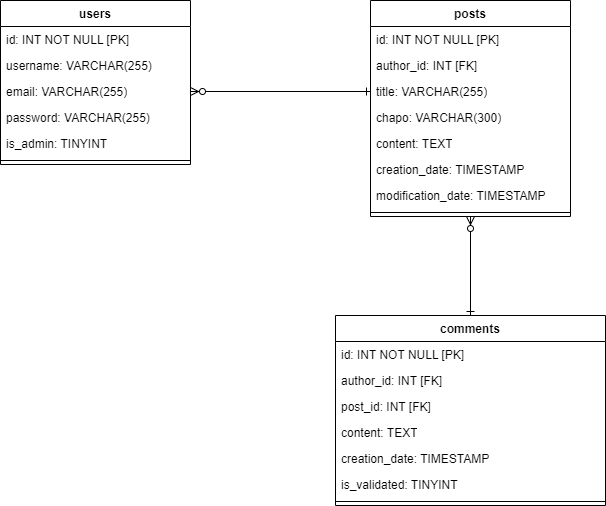

The diagram above was exported from draw.io. Its source (the exported page's mxGraphModel, read from the mxfile embedded in the PNG):
<mxGraphModel dx="1388" dy="747" grid="1" gridSize="10" guides="1" tooltips="1" connect="1" arrows="1" fold="1" page="1" pageScale="1" pageWidth="827" pageHeight="1169" background="#ffffff" math="0" shadow="0">
  <root>
    <mxCell id="0" />
    <mxCell id="1" parent="0" />
    <mxCell id="0z3GcaMKbjE4BkoSXiBb-1" value="u&lt;span style=&quot;background-color: initial;&quot;&gt;sers&lt;/span&gt;" style="swimlane;fontStyle=1;align=center;verticalAlign=top;childLayout=stackLayout;horizontal=1;startSize=26;horizontalStack=0;resizeParent=1;resizeParentMax=0;resizeLast=0;collapsible=1;marginBottom=0;whiteSpace=wrap;html=1;" parent="1" vertex="1">
      <mxGeometry x="100" y="80" width="190" height="164" as="geometry" />
    </mxCell>
    <mxCell id="0z3GcaMKbjE4BkoSXiBb-2" value="id: INT NOT NULL [PK]" style="text;strokeColor=none;fillColor=none;align=left;verticalAlign=top;spacingLeft=4;spacingRight=4;overflow=hidden;rotatable=0;points=[[0,0.5],[1,0.5]];portConstraint=eastwest;whiteSpace=wrap;html=1;" parent="0z3GcaMKbjE4BkoSXiBb-1" vertex="1">
      <mxGeometry y="26" width="190" height="26" as="geometry" />
    </mxCell>
    <mxCell id="0z3GcaMKbjE4BkoSXiBb-3" value="username: VARCHAR(255)" style="text;strokeColor=none;fillColor=none;align=left;verticalAlign=top;spacingLeft=4;spacingRight=4;overflow=hidden;rotatable=0;points=[[0,0.5],[1,0.5]];portConstraint=eastwest;whiteSpace=wrap;html=1;" parent="0z3GcaMKbjE4BkoSXiBb-1" vertex="1">
      <mxGeometry y="52" width="190" height="26" as="geometry" />
    </mxCell>
    <mxCell id="0z3GcaMKbjE4BkoSXiBb-4" value="email: VARCHAR(255)" style="text;strokeColor=none;fillColor=none;align=left;verticalAlign=top;spacingLeft=4;spacingRight=4;overflow=hidden;rotatable=0;points=[[0,0.5],[1,0.5]];portConstraint=eastwest;whiteSpace=wrap;html=1;" parent="0z3GcaMKbjE4BkoSXiBb-1" vertex="1">
      <mxGeometry y="78" width="190" height="26" as="geometry" />
    </mxCell>
    <mxCell id="0z3GcaMKbjE4BkoSXiBb-5" value="password: VARCHAR(255)" style="text;strokeColor=none;fillColor=none;align=left;verticalAlign=top;spacingLeft=4;spacingRight=4;overflow=hidden;rotatable=0;points=[[0,0.5],[1,0.5]];portConstraint=eastwest;whiteSpace=wrap;html=1;" parent="0z3GcaMKbjE4BkoSXiBb-1" vertex="1">
      <mxGeometry y="104" width="190" height="26" as="geometry" />
    </mxCell>
    <mxCell id="0z3GcaMKbjE4BkoSXiBb-6" value="is_admin: TINYINT" style="text;strokeColor=none;fillColor=none;align=left;verticalAlign=top;spacingLeft=4;spacingRight=4;overflow=hidden;rotatable=0;points=[[0,0.5],[1,0.5]];portConstraint=eastwest;whiteSpace=wrap;html=1;" parent="0z3GcaMKbjE4BkoSXiBb-1" vertex="1">
      <mxGeometry y="130" width="190" height="26" as="geometry" />
    </mxCell>
    <mxCell id="0z3GcaMKbjE4BkoSXiBb-7" value="" style="line;strokeWidth=1;fillColor=none;align=left;verticalAlign=middle;spacingTop=-1;spacingLeft=3;spacingRight=3;rotatable=0;labelPosition=right;points=[];portConstraint=eastwest;strokeColor=inherit;" parent="0z3GcaMKbjE4BkoSXiBb-1" vertex="1">
      <mxGeometry y="156" width="190" height="8" as="geometry" />
    </mxCell>
    <mxCell id="0z3GcaMKbjE4BkoSXiBb-8" value="comments" style="swimlane;fontStyle=1;align=center;verticalAlign=top;childLayout=stackLayout;horizontal=1;startSize=26;horizontalStack=0;resizeParent=1;resizeParentMax=0;resizeLast=0;collapsible=1;marginBottom=0;whiteSpace=wrap;html=1;" parent="1" vertex="1">
      <mxGeometry x="435" y="395" width="270" height="190" as="geometry" />
    </mxCell>
    <mxCell id="0z3GcaMKbjE4BkoSXiBb-9" value="id: INT NOT NULL [PK]" style="text;strokeColor=none;fillColor=none;align=left;verticalAlign=top;spacingLeft=4;spacingRight=4;overflow=hidden;rotatable=0;points=[[0,0.5],[1,0.5]];portConstraint=eastwest;whiteSpace=wrap;html=1;" parent="0z3GcaMKbjE4BkoSXiBb-8" vertex="1">
      <mxGeometry y="26" width="270" height="26" as="geometry" />
    </mxCell>
    <mxCell id="0z3GcaMKbjE4BkoSXiBb-10" value="author_id: INT [FK]" style="text;strokeColor=none;fillColor=none;align=left;verticalAlign=top;spacingLeft=4;spacingRight=4;overflow=hidden;rotatable=0;points=[[0,0.5],[1,0.5]];portConstraint=eastwest;whiteSpace=wrap;html=1;" parent="0z3GcaMKbjE4BkoSXiBb-8" vertex="1">
      <mxGeometry y="52" width="270" height="26" as="geometry" />
    </mxCell>
    <mxCell id="0z3GcaMKbjE4BkoSXiBb-11" value="post_id: INT [FK]" style="text;strokeColor=none;fillColor=none;align=left;verticalAlign=top;spacingLeft=4;spacingRight=4;overflow=hidden;rotatable=0;points=[[0,0.5],[1,0.5]];portConstraint=eastwest;whiteSpace=wrap;html=1;" parent="0z3GcaMKbjE4BkoSXiBb-8" vertex="1">
      <mxGeometry y="78" width="270" height="26" as="geometry" />
    </mxCell>
    <mxCell id="0z3GcaMKbjE4BkoSXiBb-12" value="content: TEXT" style="text;strokeColor=none;fillColor=none;align=left;verticalAlign=top;spacingLeft=4;spacingRight=4;overflow=hidden;rotatable=0;points=[[0,0.5],[1,0.5]];portConstraint=eastwest;whiteSpace=wrap;html=1;" parent="0z3GcaMKbjE4BkoSXiBb-8" vertex="1">
      <mxGeometry y="104" width="270" height="26" as="geometry" />
    </mxCell>
    <mxCell id="0z3GcaMKbjE4BkoSXiBb-13" value="creation_date: TIMESTAMP" style="text;strokeColor=none;fillColor=none;align=left;verticalAlign=top;spacingLeft=4;spacingRight=4;overflow=hidden;rotatable=0;points=[[0,0.5],[1,0.5]];portConstraint=eastwest;whiteSpace=wrap;html=1;" parent="0z3GcaMKbjE4BkoSXiBb-8" vertex="1">
      <mxGeometry y="130" width="270" height="26" as="geometry" />
    </mxCell>
    <mxCell id="0z3GcaMKbjE4BkoSXiBb-14" value="is_validated: TINYINT" style="text;strokeColor=none;fillColor=none;align=left;verticalAlign=top;spacingLeft=4;spacingRight=4;overflow=hidden;rotatable=0;points=[[0,0.5],[1,0.5]];portConstraint=eastwest;whiteSpace=wrap;html=1;" parent="0z3GcaMKbjE4BkoSXiBb-8" vertex="1">
      <mxGeometry y="156" width="270" height="26" as="geometry" />
    </mxCell>
    <mxCell id="0z3GcaMKbjE4BkoSXiBb-15" value="" style="line;strokeWidth=1;fillColor=none;align=left;verticalAlign=middle;spacingTop=-1;spacingLeft=3;spacingRight=3;rotatable=0;labelPosition=right;points=[];portConstraint=eastwest;strokeColor=inherit;" parent="0z3GcaMKbjE4BkoSXiBb-8" vertex="1">
      <mxGeometry y="182" width="270" height="8" as="geometry" />
    </mxCell>
    <mxCell id="0z3GcaMKbjE4BkoSXiBb-16" value="posts" style="swimlane;fontStyle=1;align=center;verticalAlign=top;childLayout=stackLayout;horizontal=1;startSize=26;horizontalStack=0;resizeParent=1;resizeParentMax=0;resizeLast=0;collapsible=1;marginBottom=0;whiteSpace=wrap;html=1;" parent="1" vertex="1">
      <mxGeometry x="470" y="80" width="200" height="216" as="geometry" />
    </mxCell>
    <mxCell id="0z3GcaMKbjE4BkoSXiBb-17" value="id: INT NOT NULL [PK]" style="text;strokeColor=none;fillColor=none;align=left;verticalAlign=top;spacingLeft=4;spacingRight=4;overflow=hidden;rotatable=0;points=[[0,0.5],[1,0.5]];portConstraint=eastwest;whiteSpace=wrap;html=1;" parent="0z3GcaMKbjE4BkoSXiBb-16" vertex="1">
      <mxGeometry y="26" width="200" height="26" as="geometry" />
    </mxCell>
    <mxCell id="0z3GcaMKbjE4BkoSXiBb-18" value="author_id: INT [FK]" style="text;strokeColor=none;fillColor=none;align=left;verticalAlign=top;spacingLeft=4;spacingRight=4;overflow=hidden;rotatable=0;points=[[0,0.5],[1,0.5]];portConstraint=eastwest;whiteSpace=wrap;html=1;" parent="0z3GcaMKbjE4BkoSXiBb-16" vertex="1">
      <mxGeometry y="52" width="200" height="26" as="geometry" />
    </mxCell>
    <mxCell id="0z3GcaMKbjE4BkoSXiBb-19" value="title: VARCHAR(255)" style="text;strokeColor=none;fillColor=none;align=left;verticalAlign=top;spacingLeft=4;spacingRight=4;overflow=hidden;rotatable=0;points=[[0,0.5],[1,0.5]];portConstraint=eastwest;whiteSpace=wrap;html=1;" parent="0z3GcaMKbjE4BkoSXiBb-16" vertex="1">
      <mxGeometry y="78" width="200" height="26" as="geometry" />
    </mxCell>
    <mxCell id="0z3GcaMKbjE4BkoSXiBb-20" value="chapo: VARCHAR(300)" style="text;strokeColor=none;fillColor=none;align=left;verticalAlign=top;spacingLeft=4;spacingRight=4;overflow=hidden;rotatable=0;points=[[0,0.5],[1,0.5]];portConstraint=eastwest;whiteSpace=wrap;html=1;" parent="0z3GcaMKbjE4BkoSXiBb-16" vertex="1">
      <mxGeometry y="104" width="200" height="26" as="geometry" />
    </mxCell>
    <mxCell id="0z3GcaMKbjE4BkoSXiBb-21" value="content: TEXT" style="text;strokeColor=none;fillColor=none;align=left;verticalAlign=top;spacingLeft=4;spacingRight=4;overflow=hidden;rotatable=0;points=[[0,0.5],[1,0.5]];portConstraint=eastwest;whiteSpace=wrap;html=1;" parent="0z3GcaMKbjE4BkoSXiBb-16" vertex="1">
      <mxGeometry y="130" width="200" height="26" as="geometry" />
    </mxCell>
    <mxCell id="0z3GcaMKbjE4BkoSXiBb-26" value="creation_date: TIMESTAMP" style="text;strokeColor=none;fillColor=none;align=left;verticalAlign=top;spacingLeft=4;spacingRight=4;overflow=hidden;rotatable=0;points=[[0,0.5],[1,0.5]];portConstraint=eastwest;whiteSpace=wrap;html=1;" parent="0z3GcaMKbjE4BkoSXiBb-16" vertex="1">
      <mxGeometry y="156" width="200" height="26" as="geometry" />
    </mxCell>
    <mxCell id="0z3GcaMKbjE4BkoSXiBb-22" value="modification_date: TIMESTAMP" style="text;strokeColor=none;fillColor=none;align=left;verticalAlign=top;spacingLeft=4;spacingRight=4;overflow=hidden;rotatable=0;points=[[0,0.5],[1,0.5]];portConstraint=eastwest;whiteSpace=wrap;html=1;" parent="0z3GcaMKbjE4BkoSXiBb-16" vertex="1">
      <mxGeometry y="182" width="200" height="26" as="geometry" />
    </mxCell>
    <mxCell id="0z3GcaMKbjE4BkoSXiBb-23" value="" style="line;strokeWidth=1;fillColor=none;align=left;verticalAlign=middle;spacingTop=-1;spacingLeft=3;spacingRight=3;rotatable=0;labelPosition=right;points=[];portConstraint=eastwest;strokeColor=inherit;" parent="0z3GcaMKbjE4BkoSXiBb-16" vertex="1">
      <mxGeometry y="208" width="200" height="8" as="geometry" />
    </mxCell>
    <mxCell id="0z3GcaMKbjE4BkoSXiBb-24" value="" style="fontSize=12;html=1;endArrow=ERzeroToMany;startArrow=ERone;rounded=0;startFill=0;edgeStyle=orthogonalEdgeStyle;entryX=1;entryY=0.5;entryDx=0;entryDy=0;exitX=0;exitY=0.5;exitDx=0;exitDy=0;" parent="1" source="0z3GcaMKbjE4BkoSXiBb-19" target="0z3GcaMKbjE4BkoSXiBb-4" edge="1">
      <mxGeometry width="100" height="100" relative="1" as="geometry">
        <mxPoint x="440" y="171" as="sourcePoint" />
        <mxPoint x="420" y="130" as="targetPoint" />
      </mxGeometry>
    </mxCell>
    <mxCell id="0z3GcaMKbjE4BkoSXiBb-25" value="" style="fontSize=12;html=1;endArrow=ERzeroToMany;startArrow=ERone;rounded=0;startFill=0;entryX=0.5;entryY=1;entryDx=0;entryDy=0;exitX=0.5;exitY=0;exitDx=0;exitDy=0;" parent="1" source="0z3GcaMKbjE4BkoSXiBb-8" target="0z3GcaMKbjE4BkoSXiBb-16" edge="1">
      <mxGeometry width="100" height="100" relative="1" as="geometry">
        <mxPoint x="590" y="400" as="sourcePoint" />
        <mxPoint x="430" y="400" as="targetPoint" />
      </mxGeometry>
    </mxCell>
  </root>
</mxGraphModel>